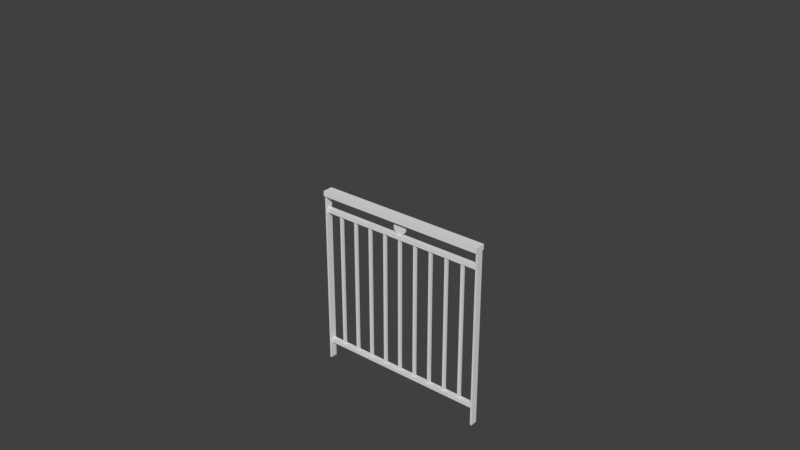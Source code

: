# Source: rembarde3.blend  (saved by Blender 2.79.0; exported with 4.5.12 LTS)
import bpy
from mathutils import Matrix  # noqa: F401  (used for matrix-valued properties, if any)

bpy.ops.wm.read_factory_settings(use_empty=True)
scene = bpy.context.scene
scene.name = 'Scene'

# ---- collections
col_collection_1 = bpy.data.collections.new('Collection 1'); scene.collection.children.link(col_collection_1)
col_collection_2 = bpy.data.collections.new('Collection 2'); scene.collection.children.link(col_collection_2)
col_collection_2.hide_render = True
col_collection_2.hide_viewport = True

# ---- materials (node trees are filled in below, after node groups)
mat_material = bpy.data.materials.new('Material')
mat_material.alpha_threshold = 0.0
mat_material.use_transparent_shadow = False
mat_material.roughness = 0.5
mat_material.line_color = (0.0, 0.0, 0.0, 1.0)

# ---- material node trees

# ---- world
world_world = bpy.data.worlds.new('World'); scene.world = world_world
world_world.color = (0.05088, 0.05088, 0.05088)
world_world.use_sun_shadow = False
world_world.sun_shadow_jitter_overblur = 0.0
world_world.cycles.sampling_method = 'MANUAL'

# ---- meshes
me_cube_006 = bpy.data.meshes.new('Cube.006')
me_cube_006.from_pydata([(-54.34, -1.0, -1.477), (-54.34, -1.0, 0.5234), (-54.34, 1.0, -1.477), (-54.34, 1.0, 0.5234), (-52.34, -1.0, -1.477), (-52.34, -1.0, 0.5234), (-52.34, 1.0, -1.477), (-52.34, 1.0, 0.5234), (-41.0, -1.0, -1.477), (-41.0, -1.0, 0.5234), (-41.0, 1.0, -1.477), (-41.0, 1.0, 0.5234), (-39.0, -1.0, -1.477), (-39.0, -1.0, 0.5234), (-39.0, 1.0, -1.477), (-39.0, 1.0, 0.5234), (-27.67, -1.0, -1.477), (-27.67, -1.0, 0.5234), (-27.67, 1.0, -1.477), (-27.67, 1.0, 0.5234), (-25.67, -1.0, -1.477), (-25.67, -1.0, 0.5234), (-25.67, 1.0, -1.477), (-25.67, 1.0, 0.5234), (-14.33, -1.0, -1.477), (-14.33, -1.0, 0.5234), (-14.33, 1.0, -1.477), (-14.33, 1.0, 0.5234), (-12.33, -1.0, -1.477), (-12.33, -1.0, 0.5234), (-12.33, 1.0, -1.477), (-12.33, 1.0, 0.5234), (-0.9937, -1.0, -1.477), (-0.9937, -1.0, 0.5234), (-0.9937, 1.0, -1.477), (-0.9937, 1.0, 0.5234), (1.006, -1.0, -1.477), (1.006, -1.0, 0.5234), (1.006, 1.0, -1.477), (1.006, 1.0, 0.5234), (12.34, -1.0, -1.477), (12.34, -1.0, 0.5234), (12.34, 1.0, -1.477), (12.34, 1.0, 0.5234), (14.34, -1.0, -1.477), (14.34, -1.0, 0.5234), (14.34, 1.0, -1.477), (14.34, 1.0, 0.5234), (25.68, -1.0, -1.477), (25.68, -1.0, 0.5234), (25.68, 1.0, -1.477), (25.68, 1.0, 0.5234), (27.68, -1.0, -1.477), (27.68, -1.0, 0.5234), (27.68, 1.0, -1.477), (27.68, 1.0, 0.5234), (39.01, -1.0, -1.477), (39.01, -1.0, 0.5234), (39.01, 1.0, -1.477), (39.01, 1.0, 0.5234), (41.01, -1.0, -1.477), (41.01, -1.0, 0.5234), (41.01, 1.0, -1.477), (41.01, 1.0, 0.5234), (52.35, -1.0, -1.477), (52.35, -1.0, 0.5234), (52.35, 1.0, -1.477), (52.35, 1.0, 0.5234), (54.35, -1.0, -1.477), (54.35, -1.0, 0.5234), (54.35, 1.0, -1.477), (54.35, 1.0, 0.5234), (66.66, 4.0, 0.775), (66.66, -4.0, 0.775), (-66.67, -4.0, 0.775), (-66.67, 4.0, 0.775), (66.66, 4.0, 0.8505), (66.66, -4.0, 0.8505), (-66.67, -4.0, 0.8505), (-66.67, 4.0, 0.8505), (65.33, 1.667, 0.5234), (65.33, -1.667, 0.5234), (-65.34, -1.667, 0.5234), (-65.34, 1.667, 0.5234), (65.33, 1.667, 0.5863), (65.33, -1.667, 0.5863), (-65.34, -1.667, 0.5863), (-65.34, 1.667, 0.5863), (65.33, 1.667, -1.539), (65.33, -1.667, -1.539), (-65.34, -1.667, -1.539), (-65.34, 1.667, -1.539), (65.33, 1.667, -1.477), (65.33, -1.667, -1.477), (-65.34, -1.667, -1.477), (-65.34, 1.667, -1.477), (-65.34, 2.667, 0.7749), (-65.34, 2.667, -1.791), (-65.34, -2.667, 0.7749), (-65.34, -2.667, -1.791), (-66.67, 2.667, 0.7749), (-66.67, 2.667, -1.791), (-66.67, -2.667, 0.7749), (-66.67, -2.667, -1.791), (66.66, 2.667, 0.7751), (66.66, 2.667, -1.791), (66.66, -2.667, 0.7751), (66.66, -2.667, -1.791), (65.33, 2.667, 0.7751), (65.33, 2.667, -1.791), (65.33, -2.667, 0.7751), (65.33, -2.667, -1.791), (-0.00436, 0.7228, 0.775), (-0.9798, 0.7228, 0.7732), (-1.918, 0.7228, 0.7678), (-2.782, 0.7228, 0.7591), (-3.54, 0.7228, 0.7474), (-4.162, 0.7228, 0.7331), (-4.624, 0.7228, 0.7168), (-4.908, 0.7228, 0.6991), (-5.004, 0.7228, 0.6807), (-4.908, 0.7228, 0.6623), (-4.624, 0.7228, 0.6446), (-4.162, 0.7228, 0.6283), (-3.54, 0.7228, 0.614), (-2.782, 0.7228, 0.6022), (-1.918, 0.7228, 0.5935), (-0.9798, 0.7228, 0.5881), (-0.00436, 0.7228, 0.5863), (0.9711, 0.7228, 0.5881), (1.909, 0.7228, 0.5935), (2.773, 0.7228, 0.6022), (3.531, 0.7228, 0.614), (4.153, 0.7228, 0.6283), (4.615, 0.7228, 0.6446), (4.9, 0.7228, 0.6623), (4.996, 0.7228, 0.6807), (4.9, 0.7228, 0.6991), (4.615, 0.7228, 0.7168), (4.153, 0.7228, 0.7331), (3.531, 0.7228, 0.7474), (2.773, 0.7228, 0.7591), (1.909, 0.7228, 0.7678), (0.9711, 0.7228, 0.7732), (-0.00436, -0.7228, 0.775), (-0.9798, -0.7228, 0.7732), (-1.918, -0.7228, 0.7678), (-2.782, -0.7228, 0.7591), (-3.54, -0.7228, 0.7474), (-4.162, -0.7228, 0.7331), (-4.624, -0.7228, 0.7168), (-4.908, -0.7228, 0.6991), (-5.004, -0.7228, 0.6807), (-4.908, -0.7228, 0.6623), (-4.624, -0.7228, 0.6446), (-4.162, -0.7228, 0.6283), (-3.54, -0.7228, 0.614), (-2.782, -0.7228, 0.6022), (-1.918, -0.7228, 0.5935), (-0.9798, -0.7228, 0.5881), (-0.00436, -0.7228, 0.5863), (0.9711, -0.7228, 0.5881), (1.909, -0.7228, 0.5935), (2.773, -0.7228, 0.6022), (3.531, -0.7228, 0.614), (4.153, -0.7228, 0.6283), (4.615, -0.7228, 0.6446), (4.9, -0.7228, 0.6623), (4.996, -0.7228, 0.6807), (4.9, -0.7228, 0.6991), (4.615, -0.7228, 0.7168), (4.153, -0.7228, 0.7331), (3.531, -0.7228, 0.7474), (2.773, -0.7228, 0.7591), (1.909, -0.7228, 0.7678), (0.9711, -0.7228, 0.7732)], [], [(0, 1, 3, 2), (2, 3, 7, 6), (6, 7, 5, 4), (4, 5, 1, 0), (2, 6, 4, 0), (7, 3, 1, 5), (8, 9, 11, 10), (10, 11, 15, 14), (14, 15, 13, 12), (12, 13, 9, 8), (10, 14, 12, 8), (15, 11, 9, 13), (16, 17, 19, 18), (18, 19, 23, 22), (22, 23, 21, 20), (20, 21, 17, 16), (18, 22, 20, 16), (23, 19, 17, 21), (24, 25, 27, 26), (26, 27, 31, 30), (30, 31, 29, 28), (28, 29, 25, 24), (26, 30, 28, 24), (31, 27, 25, 29), (32, 33, 35, 34), (34, 35, 39, 38), (38, 39, 37, 36), (36, 37, 33, 32), (34, 38, 36, 32), (39, 35, 33, 37), (40, 41, 43, 42), (42, 43, 47, 46), (46, 47, 45, 44), (44, 45, 41, 40), (42, 46, 44, 40), (47, 43, 41, 45), (48, 49, 51, 50), (50, 51, 55, 54), (54, 55, 53, 52), (52, 53, 49, 48), (50, 54, 52, 48), (55, 51, 49, 53), (56, 57, 59, 58), (58, 59, 63, 62), (62, 63, 61, 60), (60, 61, 57, 56), (58, 62, 60, 56), (63, 59, 57, 61), (64, 65, 67, 66), (66, 67, 71, 70), (70, 71, 69, 68), (68, 69, 65, 64), (66, 70, 68, 64), (71, 67, 65, 69), (72, 73, 74, 75), (76, 79, 78, 77), (72, 76, 77, 73), (73, 77, 78, 74), (74, 78, 79, 75), (76, 72, 75, 79), (80, 81, 82, 83), (84, 87, 86, 85), (80, 84, 85, 81), (81, 85, 86, 82), (82, 86, 87, 83), (84, 80, 83, 87), (88, 89, 90, 91), (92, 95, 94, 93), (88, 92, 93, 89), (89, 93, 94, 90), (90, 94, 95, 91), (92, 88, 91, 95), (96, 98, 99, 97), (98, 102, 103, 99), (102, 100, 101, 103), (100, 96, 97, 101), (98, 96, 100, 102), (103, 101, 97, 99), (104, 106, 107, 105), (106, 110, 111, 107), (110, 108, 109, 111), (108, 104, 105, 109), (106, 104, 108, 110), (111, 109, 105, 107), (113, 145, 144, 112), (140, 172, 171, 139), (127, 159, 158, 126), (114, 146, 145, 113), (141, 173, 172, 140), (128, 160, 159, 127), (115, 147, 146, 114), (142, 174, 173, 141), (129, 161, 160, 128), (116, 148, 147, 115), (143, 175, 174, 142), (130, 162, 161, 129), (117, 149, 148, 116), (112, 144, 175, 143), (131, 163, 162, 130), (118, 150, 149, 117), (132, 164, 163, 131), (119, 151, 150, 118), (133, 165, 164, 132), (120, 152, 151, 119), (134, 166, 165, 133), (121, 153, 152, 120), (135, 167, 166, 134), (122, 154, 153, 121), (136, 168, 167, 135), (123, 155, 154, 122), (137, 169, 168, 136), (124, 156, 155, 123), (138, 170, 169, 137), (125, 157, 156, 124), (139, 171, 170, 138), (126, 158, 157, 125), (145, 146, 147, 148, 149, 150, 151, 152, 153, 154, 155, 156, 157, 158, 159, 160, 161, 162, 163, 164, 165, 166, 167, 168, 169, 170, 171, 172, 173, 174, 175, 144), (113, 112, 143, 142, 141, 140, 139, 138, 137, 136, 135, 134, 133, 132, 131, 130, 129, 128, 127, 126, 125, 124, 123, 122, 121, 120, 119, 118, 117, 116, 115, 114)])
me_cube_006.materials.append(mat_material)
me_cube_006.use_remesh_preserve_volume = False
me_cube_006.use_remesh_preserve_attributes = False
me_cube_006.use_mirror_vertex_groups = False
me_cube_006.update()
me_circle = bpy.data.meshes.new('Circle')
me_circle.from_pydata([(0.0, 1.0, 0.0), (-0.1951, 0.9808, 0.0), (-0.3827, 0.9239, 0.0), (-0.5556, 0.8315, 0.0), (-0.7071, 0.7071, 0.0), (-0.8315, 0.5556, 0.0), (-0.9239, 0.3827, 0.0), (-0.9808, 0.1951, 0.0), (-1.0, 7.55e-08, 0.0), (-0.9808, -0.1951, 0.0), (-0.9239, -0.3827, 0.0), (-0.8315, -0.5556, 0.0), (-0.7071, -0.7071, 0.0), (-0.5556, -0.8315, 0.0), (-0.3827, -0.9239, 0.0), (-0.1951, -0.9808, 0.0), (3.258e-07, -1.0, 0.0), (0.1951, -0.9808, 0.0), (0.3827, -0.9239, 0.0), (0.5556, -0.8315, 0.0), (0.7071, -0.7071, 0.0), (0.8315, -0.5556, 0.0), (0.9239, -0.3827, 0.0), (0.9808, -0.1951, 0.0), (1.0, 9.656e-07, 0.0), (0.9808, 0.1951, 0.0), (0.9239, 0.3827, 0.0), (0.8315, 0.5556, 0.0), (0.7071, 0.7071, 0.0), (0.5556, 0.8315, 0.0), (0.3827, 0.9239, 0.0), (0.1951, 0.9808, 0.0), (0.0, 1.0, 0.01084), (-0.1951, 0.9808, 0.01084), (-0.3827, 0.9239, 0.01084), (-0.5556, 0.8315, 0.01084), (-0.7071, 0.7071, 0.01084), (-0.8315, 0.5556, 0.01084), (-0.9239, 0.3827, 0.01084), (-0.9808, 0.1951, 0.01084), (-1.0, 8.814e-08, 0.01084), (-0.9808, -0.1951, 0.01084), (-0.9239, -0.3827, 0.01084), (-0.8315, -0.5556, 0.01084), (-0.7071, -0.7071, 0.01084), (-0.5556, -0.8315, 0.01084), (-0.3827, -0.9239, 0.01084), (-0.1951, -0.9808, 0.01084), (3.258e-07, -1.0, 0.01084), (0.1951, -0.9808, 0.01084), (0.3827, -0.9239, 0.01084), (0.5556, -0.8315, 0.01084), (0.7071, -0.7071, 0.01084), (0.8315, -0.5556, 0.01084), (0.9239, -0.3827, 0.01084), (0.9808, -0.1951, 0.01084), (1.0, 9.782e-07, 0.01084), (0.9808, 0.1951, 0.01084), (0.9239, 0.3827, 0.01084), (0.8315, 0.5556, 0.01084), (0.7071, 0.7071, 0.01084), (0.5556, 0.8315, 0.01084), (0.3827, 0.9239, 0.01084), (0.1951, 0.9808, 0.01084)], [], [(1, 33, 32, 0), (28, 60, 59, 27), (15, 47, 46, 14), (2, 34, 33, 1), (29, 61, 60, 28), (16, 48, 47, 15), (3, 35, 34, 2), (30, 62, 61, 29), (17, 49, 48, 16), (4, 36, 35, 3), (31, 63, 62, 30), (18, 50, 49, 17), (5, 37, 36, 4), (0, 32, 63, 31), (19, 51, 50, 18), (6, 38, 37, 5), (20, 52, 51, 19), (7, 39, 38, 6), (21, 53, 52, 20), (8, 40, 39, 7), (22, 54, 53, 21), (9, 41, 40, 8), (23, 55, 54, 22), (10, 42, 41, 9), (24, 56, 55, 23), (11, 43, 42, 10), (25, 57, 56, 24), (12, 44, 43, 11), (26, 58, 57, 25), (13, 45, 44, 12), (27, 59, 58, 26), (14, 46, 45, 13), (33, 34, 35, 36, 37, 38, 39, 40, 41, 42, 43, 44, 45, 46, 47, 48, 49, 50, 51, 52, 53, 54, 55, 56, 57, 58, 59, 60, 61, 62, 63, 32), (1, 0, 31, 30, 29, 28, 27, 26, 25, 24, 23, 22, 21, 20, 19, 18, 17, 16, 15, 14, 13, 12, 11, 10, 9, 8, 7, 6, 5, 4, 3, 2)])
me_circle.use_remesh_preserve_volume = False
me_circle.use_remesh_preserve_attributes = False
me_circle.use_mirror_vertex_groups = False
me_circle.update()
me_cube_005 = bpy.data.meshes.new('Cube.005')
me_cube_005.from_pydata([(-1.0, -1.0, 0.0), (-1.0, -1.0, 2.0), (-1.0, 1.0, 0.0), (-1.0, 1.0, 2.0), (1.0, -1.0, 0.0), (1.0, -1.0, 2.0), (1.0, 1.0, 0.0), (1.0, 1.0, 2.0)], [], [(0, 1, 3, 2), (2, 3, 7, 6), (6, 7, 5, 4), (4, 5, 1, 0), (2, 6, 4, 0), (7, 3, 1, 5)])
me_cube_005.use_remesh_preserve_volume = False
me_cube_005.use_remesh_preserve_attributes = False
me_cube_005.use_mirror_vertex_groups = False
me_cube_005.update()
me_cube_004 = bpy.data.meshes.new('Cube.004')
me_cube_004.from_pydata([(0.05568, 0.05568, 0.1082), (0.05568, 0.05568, 0.0), (0.05568, -0.05568, 0.1082), (0.05568, -0.05568, 0.0), (-0.05568, 0.05568, 0.1082), (-0.05568, 0.05568, 0.0), (-0.05568, -0.05568, 0.1082), (-0.05568, -0.05568, 0.0)], [], [(0, 2, 3, 1), (2, 6, 7, 3), (6, 4, 5, 7), (4, 0, 1, 5), (2, 0, 4, 6), (7, 5, 1, 3)])
me_cube_004.use_remesh_preserve_volume = False
me_cube_004.use_remesh_preserve_attributes = False
me_cube_004.use_mirror_vertex_groups = False
me_cube_004.update()
me_cube_003 = bpy.data.meshes.new('Cube.003')
me_cube_003.from_pydata([(0.05568, 0.05568, 0.1082), (0.05568, 0.05568, 0.0), (0.05568, -0.05568, 0.1082), (0.05568, -0.05568, 0.0), (-0.05568, 0.05568, 0.1082), (-0.05568, 0.05568, 0.0), (-0.05568, -0.05568, 0.1082), (-0.05568, -0.05568, 0.0)], [], [(0, 2, 3, 1), (2, 6, 7, 3), (6, 4, 5, 7), (4, 0, 1, 5), (2, 0, 4, 6), (7, 5, 1, 3)])
me_cube_003.use_remesh_preserve_volume = False
me_cube_003.use_remesh_preserve_attributes = False
me_cube_003.use_mirror_vertex_groups = False
me_cube_003.update()
me_cube_002 = bpy.data.meshes.new('Cube.002')
me_cube_002.from_pydata([(0.98, 1.0, 0.0), (0.98, -1.0, 0.0), (-0.98, -1.0, 0.0), (-0.98, 1.0, 0.0), (0.98, 1.0, 0.03), (0.98, -1.0, 0.03), (-0.98, -1.0, 0.03), (-0.98, 1.0, 0.03)], [], [(0, 1, 2, 3), (4, 7, 6, 5), (0, 4, 5, 1), (1, 5, 6, 2), (2, 6, 7, 3), (4, 0, 3, 7)])
me_cube_002.materials.append(mat_material)
me_cube_002.use_remesh_preserve_volume = False
me_cube_002.use_remesh_preserve_attributes = False
me_cube_002.use_mirror_vertex_groups = False
me_cube_002.update()
me_cube_001 = bpy.data.meshes.new('Cube.001')
me_cube_001.from_pydata([(0.98, 1.0, 0.0), (0.98, -1.0, 0.0), (-0.98, -1.0, 0.0), (-0.98, 1.0, 0.0), (0.98, 1.0, 0.03), (0.98, -1.0, 0.03), (-0.98, -1.0, 0.03), (-0.98, 1.0, 0.03)], [], [(0, 1, 2, 3), (4, 7, 6, 5), (0, 4, 5, 1), (1, 5, 6, 2), (2, 6, 7, 3), (4, 0, 3, 7)])
me_cube_001.materials.append(mat_material)
me_cube_001.use_remesh_preserve_volume = False
me_cube_001.use_remesh_preserve_attributes = False
me_cube_001.use_mirror_vertex_groups = False
me_cube_001.update()
me_cube = bpy.data.meshes.new('Cube')
me_cube.from_pydata([(1.0, 1.0, 0.0), (1.0, -1.0, 0.0), (-1.0, -1.0, 0.0), (-1.0, 1.0, 0.0), (1.0, 1.0, 0.03), (1.0, -1.0, 0.03), (-1.0, -1.0, 0.03), (-1.0, 1.0, 0.03)], [], [(0, 1, 2, 3), (4, 7, 6, 5), (0, 4, 5, 1), (1, 5, 6, 2), (2, 6, 7, 3), (4, 0, 3, 7)])
me_cube.materials.append(mat_material)
me_cube.use_remesh_preserve_volume = False
me_cube.use_remesh_preserve_attributes = False
me_cube.use_mirror_vertex_groups = False
me_cube.update()

# ---- objects
ob_rembarde = bpy.data.objects.new('rembarde', me_cube_006)
ob_cercle = bpy.data.objects.new('cercle', me_circle)
ob_barreau = bpy.data.objects.new('barreau', me_cube_005)
ob_barre_droite = bpy.data.objects.new('barre droite', me_cube_004)
ob_barre_gauche = bpy.data.objects.new('barre gauche', me_cube_003)
ob_barre_du_bas = bpy.data.objects.new('barre du bas', me_cube_002)
ob_barre_du_milieu = bpy.data.objects.new('barre du milieu', me_cube_001)
ob_barre_du_haut = bpy.data.objects.new('barre du haut', me_cube)

# ---- transforms, parenting, visibility, modifiers, constraints
ob_rembarde.location = (0.0, 0.0, 0.7119)
ob_rembarde.scale = (0.0075, 0.0075, 0.3975)
ob_rembarde.lineart.crease_threshold = 0.0
ob_cercle.location = (0.0, 0.005421, 0.9825)
ob_cercle.rotation_euler = (1.571, 0.0, 0.0)
ob_cercle.scale = (0.0375, 0.0375, 1.0)
ob_cercle.lineart.crease_threshold = 0.0
ob_barreau.location = (-0.4, 0.0, 0.125)
ob_barreau.scale = (0.0075, 0.0075, 0.3975)
ob_barreau.lineart.crease_threshold = 0.0
_m = ob_barreau.modifiers.new('Array', 'ARRAY')
_m.count = 9
_m.constant_offset_displace = (0.0, 0.0, 0.0)
_m.relative_offset_displace = (6.668, 0.0, 0.0)
ob_barre_droite.location = (0.495, 0.0, 0.0)
ob_barre_droite.scale = (0.08981, 0.3592, 9.43)
ob_barre_droite.lineart.crease_threshold = 0.0
ob_barre_gauche.location = (-0.495, 0.0, 0.0)
ob_barre_gauche.scale = (0.08981, 0.3592, 9.43)
ob_barre_gauche.lineart.crease_threshold = 0.0
ob_barre_du_bas.location = (0.0, 0.0, 0.1)
ob_barre_du_bas.scale = (0.5, 0.0125, 0.8333)
ob_barre_du_bas.lock_rotations_4d = False
ob_barre_du_bas.empty_display_type = 'ARROWS'
ob_barre_du_bas.lineart.crease_threshold = 0.0
ob_barre_du_milieu.location = (0.0, 0.0, 0.92)
ob_barre_du_milieu.scale = (0.5, 0.0125, 0.8333)
ob_barre_du_milieu.lock_rotations_4d = False
ob_barre_du_milieu.empty_display_type = 'ARROWS'
ob_barre_du_milieu.lineart.crease_threshold = 0.0
ob_barre_du_haut.location = (0.0, 0.0, 1.02)
ob_barre_du_haut.scale = (0.5, 0.03, 1.0)
ob_barre_du_haut.lock_rotations_4d = False
ob_barre_du_haut.empty_display_type = 'ARROWS'
ob_barre_du_haut.lineart.crease_threshold = 0.0

# ---- collection membership
col_collection_1.objects.link(ob_rembarde)
col_collection_2.objects.link(ob_cercle)
col_collection_2.objects.link(ob_barreau)
col_collection_2.objects.link(ob_barre_droite)
col_collection_2.objects.link(ob_barre_gauche)
col_collection_2.objects.link(ob_barre_du_bas)
col_collection_2.objects.link(ob_barre_du_milieu)
col_collection_2.objects.link(ob_barre_du_haut)

# ---- scene / render settings (as saved in the file)
scene.frame_start = 1; scene.frame_end = 250; scene.frame_set(1)
scene.render.engine = 'BLENDER_EEVEE_NEXT'
scene.render.resolution_percentage = 50
scene.render.dither_intensity = 0.0
scene.cycles.use_denoising = False
scene.cycles.samples = 128
scene.cycles.sampling_pattern = 'TABULATED_SOBOL'
scene.cycles.use_adaptive_sampling = False
scene.cycles.use_light_tree = False
scene.cycles.blur_glossy = 0.0
scene.cycles.sample_clamp_indirect = 0.0
scene.view_settings.view_transform = 'Standard'
bpy.context.view_layer.update()

# ---- added for rendering (the .blend has no active camera and no usable light): camera, sun
cam_auto = bpy.data.cameras.new('AutoCamera')
cam_auto.lens = 50.0
cam_auto.sensor_width = 36.0
cam_auto.clip_end = 1000.0
ob_auto_camera = bpy.data.objects.new('AutoCamera', cam_auto)
scene.collection.objects.link(ob_auto_camera)
ob_auto_camera.location = (3.20507, -3.84609, 3.56406)
ob_auto_camera.rotation_euler = (1.09748, -7.21219e-08, 0.694738)
scene.camera = ob_auto_camera
light_auto_sun = bpy.data.lights.new('AutoSun', 'SUN')
light_auto_sun.energy = 3.0
light_auto_sun.angle = 0.0523599
ob_auto_sun = bpy.data.objects.new('AutoSun', light_auto_sun)
scene.collection.objects.link(ob_auto_sun)
ob_auto_sun.rotation_euler = (0.872665, 0.174533, 0.523599)
bpy.context.view_layer.update()
